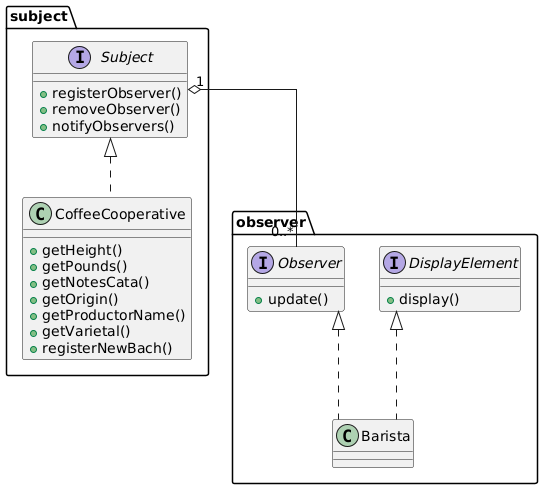

The diagram above was rendered by PlantUML. Its source (embedded in the PNG):
@startuml
package subject{
    interface Subject{
        +registerObserver()
        +removeObserver()
        +notifyObservers()
    }
    class CoffeeCooperative implements Subject{
        +getHeight()
        +getPounds()
        +getNotesCata()
        +getOrigin()
        +getProductorName()
        +getVarietal()
        +registerNewBach()
    }
    
}

package observer{
    interface Observer{
        +update()
    }
    interface DisplayElement{
        +display()
    }

    class  Barista implements Observer,DisplayElement{
    }
}
Subject "1" o-- "0..*" Observer


skinparam linetype ortho
@enduml